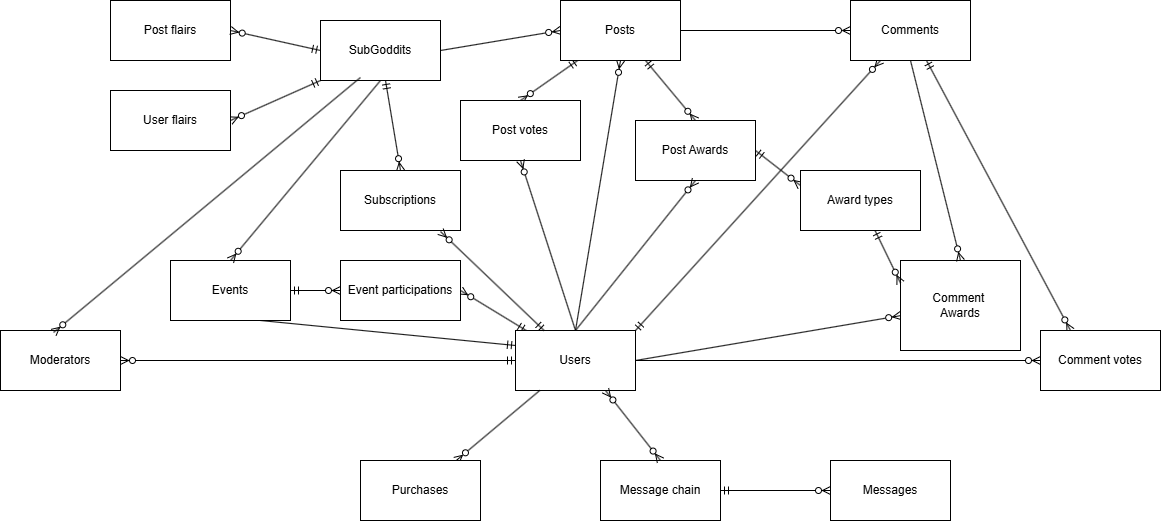

The diagram above was exported from draw.io. Its source (the exported page's mxGraphModel, read from the mxfile embedded in the PNG):
<mxGraphModel dx="2169" dy="916" grid="1" gridSize="10" guides="1" tooltips="1" connect="1" arrows="1" fold="1" page="1" pageScale="1" pageWidth="850" pageHeight="1100" math="0" shadow="0">
  <root>
    <mxCell id="0" />
    <mxCell id="1" parent="0" />
    <mxCell id="63" style="edgeStyle=none;shape=connector;rounded=1;html=1;entryX=1;entryY=0.5;entryDx=0;entryDy=0;strokeColor=default;align=center;verticalAlign=middle;fontFamily=Helvetica;fontSize=12;fontColor=default;labelBackgroundColor=default;startArrow=ERmandOne;endArrow=ERzeroToMany;startFill=0;exitX=0;exitY=1;exitDx=0;exitDy=0;" edge="1" parent="1" source="2" target="56">
      <mxGeometry relative="1" as="geometry" />
    </mxCell>
    <mxCell id="81" style="edgeStyle=none;shape=connector;rounded=1;html=1;entryX=0.5;entryY=0;entryDx=0;entryDy=0;strokeColor=default;align=center;verticalAlign=middle;fontFamily=Helvetica;fontSize=12;fontColor=default;labelBackgroundColor=default;startArrow=ERmandOne;endArrow=ERzeroToMany;" edge="1" parent="1" source="2" target="76">
      <mxGeometry relative="1" as="geometry" />
    </mxCell>
    <mxCell id="2" value="SubGoddits" style="whiteSpace=wrap;html=1;" vertex="1" parent="1">
      <mxGeometry x="-10" y="50" width="120" height="60" as="geometry" />
    </mxCell>
    <mxCell id="72" style="edgeStyle=none;shape=connector;rounded=1;html=1;exitX=1;exitY=0;exitDx=0;exitDy=0;entryX=0.25;entryY=1;entryDx=0;entryDy=0;strokeColor=default;align=center;verticalAlign=middle;fontFamily=Helvetica;fontSize=12;fontColor=default;labelBackgroundColor=default;startArrow=ERmandOne;endArrow=ERzeroToMany;" edge="1" parent="1" source="4" target="11">
      <mxGeometry relative="1" as="geometry" />
    </mxCell>
    <mxCell id="88" style="edgeStyle=none;shape=connector;rounded=1;html=1;entryX=1;entryY=0.5;entryDx=0;entryDy=0;strokeColor=default;align=center;verticalAlign=middle;fontFamily=Helvetica;fontSize=12;fontColor=default;labelBackgroundColor=default;startArrow=ERmandOne;endArrow=ERzeroToMany;" edge="1" parent="1" source="4" target="87">
      <mxGeometry relative="1" as="geometry" />
    </mxCell>
    <mxCell id="4" value="&lt;div&gt;Users&lt;/div&gt;" style="whiteSpace=wrap;html=1;" vertex="1" parent="1">
      <mxGeometry x="185" y="360" width="120" height="60" as="geometry" />
    </mxCell>
    <mxCell id="12" value="" style="edgeStyle=none;html=1;startArrow=none;startFill=0;endArrow=ERzeroToMany;endFill=0;entryX=0;entryY=0.5;entryDx=0;entryDy=0;exitX=1;exitY=0.5;exitDx=0;exitDy=0;" edge="1" parent="1" source="9" target="11">
      <mxGeometry relative="1" as="geometry" />
    </mxCell>
    <mxCell id="14" style="edgeStyle=none;html=1;endArrow=none;endFill=0;startArrow=ERzeroToMany;startFill=0;entryX=1;entryY=0.5;entryDx=0;entryDy=0;exitX=0;exitY=0.5;exitDx=0;exitDy=0;" edge="1" parent="1" source="9" target="2">
      <mxGeometry relative="1" as="geometry" />
    </mxCell>
    <mxCell id="16" style="edgeStyle=none;html=1;entryX=0.5;entryY=0;entryDx=0;entryDy=0;endArrow=none;endFill=0;startArrow=ERzeroToMany;startFill=0;exitX=0.5;exitY=1;exitDx=0;exitDy=0;" edge="1" parent="1" source="9" target="4">
      <mxGeometry relative="1" as="geometry" />
    </mxCell>
    <mxCell id="84" style="edgeStyle=none;shape=connector;rounded=1;html=1;entryX=0.5;entryY=0;entryDx=0;entryDy=0;strokeColor=default;align=center;verticalAlign=middle;fontFamily=Helvetica;fontSize=12;fontColor=default;labelBackgroundColor=default;startArrow=ERmandOne;endArrow=ERzeroToMany;" edge="1" parent="1" source="9" target="30">
      <mxGeometry relative="1" as="geometry" />
    </mxCell>
    <mxCell id="85" style="edgeStyle=none;shape=connector;rounded=1;html=1;entryX=0.5;entryY=0;entryDx=0;entryDy=0;strokeColor=default;align=center;verticalAlign=middle;fontFamily=Helvetica;fontSize=12;fontColor=default;labelBackgroundColor=default;startArrow=ERmandOne;endArrow=ERzeroToMany;" edge="1" parent="1" source="9" target="21">
      <mxGeometry relative="1" as="geometry" />
    </mxCell>
    <mxCell id="9" value="Posts" style="whiteSpace=wrap;html=1;" vertex="1" parent="1">
      <mxGeometry x="230" y="30" width="120" height="60" as="geometry" />
    </mxCell>
    <mxCell id="86" style="edgeStyle=none;shape=connector;rounded=1;html=1;entryX=0.25;entryY=0;entryDx=0;entryDy=0;strokeColor=default;align=center;verticalAlign=middle;fontFamily=Helvetica;fontSize=12;fontColor=default;labelBackgroundColor=default;startArrow=ERmandOne;endArrow=ERzeroToMany;" edge="1" parent="1" source="11" target="20">
      <mxGeometry relative="1" as="geometry" />
    </mxCell>
    <mxCell id="11" value="Comments" style="whiteSpace=wrap;html=1;" vertex="1" parent="1">
      <mxGeometry x="520" y="30" width="120" height="60" as="geometry" />
    </mxCell>
    <mxCell id="17" value="Moderators" style="whiteSpace=wrap;html=1;" vertex="1" parent="1">
      <mxGeometry x="-330" y="360" width="120" height="60" as="geometry" />
    </mxCell>
    <mxCell id="20" value="Comment votes" style="whiteSpace=wrap;html=1;" vertex="1" parent="1">
      <mxGeometry x="710" y="360" width="120" height="60" as="geometry" />
    </mxCell>
    <mxCell id="21" value="Post votes" style="whiteSpace=wrap;html=1;" vertex="1" parent="1">
      <mxGeometry x="130" y="130" width="120" height="60" as="geometry" />
    </mxCell>
    <mxCell id="89" style="edgeStyle=none;shape=connector;rounded=1;html=1;entryX=0;entryY=0.5;entryDx=0;entryDy=0;strokeColor=default;align=center;verticalAlign=middle;fontFamily=Helvetica;fontSize=12;fontColor=default;labelBackgroundColor=default;startArrow=ERmandOne;endArrow=ERzeroToMany;" edge="1" parent="1" source="23" target="87">
      <mxGeometry relative="1" as="geometry" />
    </mxCell>
    <mxCell id="90" style="edgeStyle=none;shape=connector;rounded=1;html=1;entryX=0.75;entryY=1;entryDx=0;entryDy=0;strokeColor=default;align=center;verticalAlign=middle;fontFamily=Helvetica;fontSize=12;fontColor=default;labelBackgroundColor=default;startArrow=ERmandOne;endArrow=none;exitX=0;exitY=0.25;exitDx=0;exitDy=0;endFill=0;" edge="1" parent="1" source="4" target="23">
      <mxGeometry relative="1" as="geometry" />
    </mxCell>
    <mxCell id="23" value="Events" style="whiteSpace=wrap;html=1;" vertex="1" parent="1">
      <mxGeometry x="-160" y="290" width="120" height="60" as="geometry" />
    </mxCell>
    <mxCell id="24" value="Messages" style="whiteSpace=wrap;html=1;" vertex="1" parent="1">
      <mxGeometry x="500" y="490" width="120" height="60" as="geometry" />
    </mxCell>
    <mxCell id="29" style="edgeStyle=none;html=1;endArrow=none;endFill=0;startArrow=ERzeroToMany;startFill=0;" edge="1" parent="1" source="26" target="4">
      <mxGeometry relative="1" as="geometry" />
    </mxCell>
    <mxCell id="26" value="Purchases" style="whiteSpace=wrap;html=1;" vertex="1" parent="1">
      <mxGeometry x="30" y="490" width="120" height="60" as="geometry" />
    </mxCell>
    <mxCell id="31" style="edgeStyle=none;html=1;entryX=1;entryY=0.5;entryDx=0;entryDy=0;startArrow=ERzeroToMany;startFill=0;endArrow=none;endFill=0;" edge="1" parent="1" source="27" target="4">
      <mxGeometry relative="1" as="geometry" />
    </mxCell>
    <mxCell id="27" value="Comment&amp;nbsp;&lt;div&gt;Awards&lt;/div&gt;" style="whiteSpace=wrap;html=1;" vertex="1" parent="1">
      <mxGeometry x="570" y="290" width="120" height="90" as="geometry" />
    </mxCell>
    <mxCell id="68" style="edgeStyle=none;shape=connector;rounded=1;html=1;entryX=0;entryY=0.5;entryDx=0;entryDy=0;strokeColor=default;align=center;verticalAlign=middle;fontFamily=Helvetica;fontSize=12;fontColor=default;labelBackgroundColor=default;startArrow=ERmandOne;endArrow=ERzeroToMany;" edge="1" parent="1" source="28" target="24">
      <mxGeometry relative="1" as="geometry" />
    </mxCell>
    <mxCell id="28" value="Message chain" style="whiteSpace=wrap;html=1;" vertex="1" parent="1">
      <mxGeometry x="270" y="490" width="120" height="60" as="geometry" />
    </mxCell>
    <mxCell id="92" style="edgeStyle=none;shape=connector;rounded=1;html=1;entryX=0;entryY=0.25;entryDx=0;entryDy=0;strokeColor=default;align=center;verticalAlign=middle;fontFamily=Helvetica;fontSize=12;fontColor=default;labelBackgroundColor=default;startArrow=ERmandOne;endArrow=ERzeroToMany;exitX=1;exitY=0.5;exitDx=0;exitDy=0;" edge="1" parent="1" source="30" target="73">
      <mxGeometry relative="1" as="geometry" />
    </mxCell>
    <mxCell id="30" value="Post Awards" style="whiteSpace=wrap;html=1;" vertex="1" parent="1">
      <mxGeometry x="305" y="150" width="120" height="60" as="geometry" />
    </mxCell>
    <mxCell id="36" value="" style="fontSize=12;html=1;endArrow=ERzeroToMany;endFill=1;entryX=0.5;entryY=1;entryDx=0;entryDy=0;exitX=0.5;exitY=0;exitDx=0;exitDy=0;" edge="1" parent="1" source="4" target="30">
      <mxGeometry width="100" height="100" relative="1" as="geometry">
        <mxPoint x="550" y="250" as="sourcePoint" />
        <mxPoint x="650" y="150" as="targetPoint" />
      </mxGeometry>
    </mxCell>
    <mxCell id="38" value="" style="fontSize=12;html=1;endArrow=ERzeroToMany;endFill=1;entryX=0.5;entryY=1;entryDx=0;entryDy=0;exitX=0.5;exitY=0;exitDx=0;exitDy=0;" edge="1" parent="1" source="4" target="21">
      <mxGeometry width="100" height="100" relative="1" as="geometry">
        <mxPoint x="570" y="270" as="sourcePoint" />
        <mxPoint x="670" y="170" as="targetPoint" />
      </mxGeometry>
    </mxCell>
    <mxCell id="41" value="" style="fontSize=12;html=1;endArrow=ERzeroToMany;endFill=1;entryX=0.5;entryY=0;entryDx=0;entryDy=0;exitX=0.5;exitY=1;exitDx=0;exitDy=0;" edge="1" parent="1" source="11" target="27">
      <mxGeometry width="100" height="100" relative="1" as="geometry">
        <mxPoint x="580" y="280" as="sourcePoint" />
        <mxPoint x="680" y="180" as="targetPoint" />
      </mxGeometry>
    </mxCell>
    <mxCell id="42" value="" style="fontSize=12;html=1;endArrow=ERzeroToMany;endFill=1;entryX=0;entryY=0.5;entryDx=0;entryDy=0;exitX=1;exitY=0.5;exitDx=0;exitDy=0;" edge="1" parent="1" source="4" target="20">
      <mxGeometry width="100" height="100" relative="1" as="geometry">
        <mxPoint x="590" y="290" as="sourcePoint" />
        <mxPoint x="690" y="190" as="targetPoint" />
      </mxGeometry>
    </mxCell>
    <mxCell id="46" value="" style="fontSize=12;html=1;endArrow=ERzeroToMany;endFill=1;entryX=0.442;entryY=0.033;entryDx=0;entryDy=0;entryPerimeter=0;exitX=0.333;exitY=0.95;exitDx=0;exitDy=0;exitPerimeter=0;" edge="1" parent="1" source="2" target="17">
      <mxGeometry width="100" height="100" relative="1" as="geometry">
        <mxPoint x="600" y="300" as="sourcePoint" />
        <mxPoint x="700" y="200" as="targetPoint" />
      </mxGeometry>
    </mxCell>
    <mxCell id="49" value="" style="fontSize=12;html=1;endArrow=ERzeroToMany;startArrow=ERmandOne;rounded=1;strokeColor=default;align=center;verticalAlign=middle;fontFamily=Helvetica;fontColor=default;labelBackgroundColor=default;entryX=1;entryY=0.5;entryDx=0;entryDy=0;exitX=0;exitY=0.5;exitDx=0;exitDy=0;" edge="1" parent="1" source="4" target="17">
      <mxGeometry width="100" height="100" relative="1" as="geometry">
        <mxPoint x="410" y="250" as="sourcePoint" />
        <mxPoint x="510" y="150" as="targetPoint" />
      </mxGeometry>
    </mxCell>
    <mxCell id="53" value="" style="fontSize=12;html=1;endArrow=ERzeroToMany;endFill=1;entryX=0.5;entryY=0;entryDx=0;entryDy=0;exitX=0.5;exitY=1;exitDx=0;exitDy=0;" edge="1" parent="1" source="2" target="23">
      <mxGeometry width="100" height="100" relative="1" as="geometry">
        <mxPoint x="80" y="190" as="sourcePoint" />
        <mxPoint x="710" y="210" as="targetPoint" />
      </mxGeometry>
    </mxCell>
    <mxCell id="54" value="Post flairs" style="whiteSpace=wrap;html=1;fontFamily=Helvetica;fontSize=12;fontColor=default;labelBackgroundColor=default;" vertex="1" parent="1">
      <mxGeometry x="-220" y="30" width="120" height="60" as="geometry" />
    </mxCell>
    <mxCell id="56" value="User flairs" style="whiteSpace=wrap;html=1;fontFamily=Helvetica;fontSize=12;fontColor=default;labelBackgroundColor=default;" vertex="1" parent="1">
      <mxGeometry x="-220" y="120" width="120" height="60" as="geometry" />
    </mxCell>
    <mxCell id="65" style="edgeStyle=none;shape=connector;rounded=1;html=1;entryX=1;entryY=0.5;entryDx=0;entryDy=0;strokeColor=default;align=center;verticalAlign=middle;fontFamily=Helvetica;fontSize=12;fontColor=default;labelBackgroundColor=default;startArrow=ERmandOne;endArrow=ERzeroToMany;startFill=0;exitX=0;exitY=0.5;exitDx=0;exitDy=0;" edge="1" parent="1" source="2" target="54">
      <mxGeometry relative="1" as="geometry">
        <mxPoint x="20" y="200" as="sourcePoint" />
        <mxPoint x="-50" y="260" as="targetPoint" />
      </mxGeometry>
    </mxCell>
    <mxCell id="69" value="" style="fontSize=12;html=1;endArrow=ERzeroToMany;endFill=1;startArrow=ERzeroToMany;rounded=1;strokeColor=default;align=center;verticalAlign=middle;fontFamily=Helvetica;fontColor=default;labelBackgroundColor=default;entryX=0.5;entryY=0;entryDx=0;entryDy=0;exitX=0.75;exitY=1;exitDx=0;exitDy=0;" edge="1" parent="1" source="4" target="28">
      <mxGeometry width="100" height="100" relative="1" as="geometry">
        <mxPoint x="290" y="250" as="sourcePoint" />
        <mxPoint x="390" y="150" as="targetPoint" />
      </mxGeometry>
    </mxCell>
    <mxCell id="91" style="edgeStyle=none;shape=connector;rounded=1;html=1;entryX=0;entryY=0.25;entryDx=0;entryDy=0;strokeColor=default;align=center;verticalAlign=middle;fontFamily=Helvetica;fontSize=12;fontColor=default;labelBackgroundColor=default;startArrow=ERmandOne;endArrow=ERzeroToMany;" edge="1" parent="1" source="73" target="27">
      <mxGeometry relative="1" as="geometry" />
    </mxCell>
    <mxCell id="73" value="Award types" style="whiteSpace=wrap;html=1;fontFamily=Helvetica;fontSize=12;fontColor=default;labelBackgroundColor=default;" vertex="1" parent="1">
      <mxGeometry x="470" y="200" width="120" height="60" as="geometry" />
    </mxCell>
    <mxCell id="76" value="Subscriptions" style="whiteSpace=wrap;html=1;fontFamily=Helvetica;fontSize=12;fontColor=default;labelBackgroundColor=default;" vertex="1" parent="1">
      <mxGeometry x="10" y="200" width="120" height="60" as="geometry" />
    </mxCell>
    <mxCell id="79" style="edgeStyle=none;shape=connector;rounded=1;html=1;entryX=0.833;entryY=1.017;entryDx=0;entryDy=0;strokeColor=default;align=center;verticalAlign=middle;fontFamily=Helvetica;fontSize=12;fontColor=default;labelBackgroundColor=default;startArrow=ERmandOne;endArrow=ERzeroToMany;entryPerimeter=0;" edge="1" parent="1" source="4" target="76">
      <mxGeometry relative="1" as="geometry" />
    </mxCell>
    <mxCell id="87" value="Event participations" style="whiteSpace=wrap;html=1;fontFamily=Helvetica;fontSize=12;fontColor=default;labelBackgroundColor=default;" vertex="1" parent="1">
      <mxGeometry x="10" y="290" width="120" height="60" as="geometry" />
    </mxCell>
  </root>
</mxGraphModel>